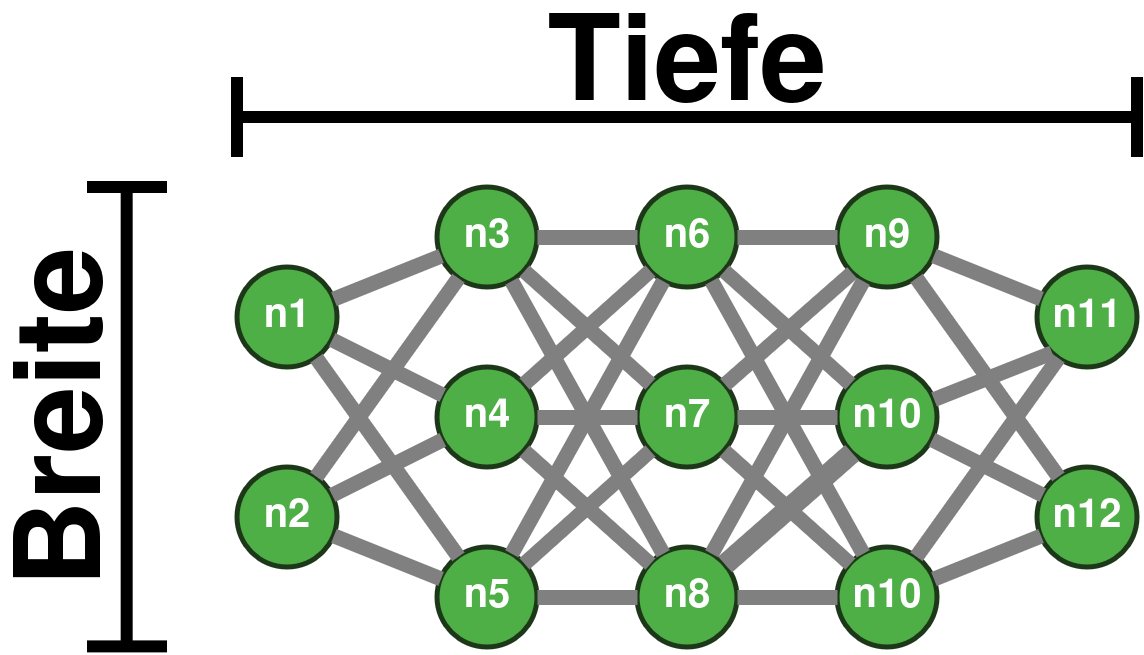

The diagram above was exported from draw.io. Its source (the exported page's mxGraphModel, read from the mxfile embedded in the PNG):
<mxGraphModel dx="3206" dy="1931" grid="1" gridSize="10" guides="1" tooltips="1" connect="1" arrows="1" fold="1" page="1" pageScale="1" pageWidth="850" pageHeight="1100" math="0" shadow="0">
  <root>
    <mxCell id="0" />
    <mxCell id="1" parent="0" />
    <mxCell id="2" parent="1" style="ellipse;whiteSpace=wrap;html=1;aspect=fixed;strokeColor=light-dark(#FFFFFF,#1D3818);fillColor=light-dark(#FFFFFF,#4EAF47);fontSize=40;fontStyle=1;strokeWidth=5;" value="n1" vertex="1">
      <mxGeometry height="100" width="100" x="6030" y="3270" as="geometry" />
    </mxCell>
    <mxCell id="3" parent="1" style="ellipse;whiteSpace=wrap;html=1;aspect=fixed;strokeColor=light-dark(#FFFFFF,#1D3818);fillColor=light-dark(#FFFFFF,#4EAF47);fontSize=40;fontStyle=1;strokeWidth=5;" value="n2" vertex="1">
      <mxGeometry height="100" width="100" x="6030" y="3470" as="geometry" />
    </mxCell>
    <mxCell id="4" parent="1" style="ellipse;whiteSpace=wrap;html=1;aspect=fixed;strokeColor=light-dark(#FFFFFF,#1D3818);fillColor=light-dark(#FFFFFF,#4EAF47);fontSize=40;fontStyle=1;strokeWidth=5;" value="n3" vertex="1">
      <mxGeometry height="100" width="100" x="6230" y="3190" as="geometry" />
    </mxCell>
    <mxCell id="5" parent="1" style="ellipse;whiteSpace=wrap;html=1;aspect=fixed;strokeColor=light-dark(#FFFFFF,#1D3818);fillColor=light-dark(#FFFFFF,#4EAF47);fontSize=40;fontStyle=1;strokeWidth=5;" value="n4" vertex="1">
      <mxGeometry height="100" width="100" x="6230" y="3370" as="geometry" />
    </mxCell>
    <mxCell id="6" parent="1" style="ellipse;whiteSpace=wrap;html=1;aspect=fixed;strokeColor=light-dark(#FFFFFF,#1D3818);fillColor=light-dark(#FFFFFF,#4EAF47);fontSize=40;fontStyle=1;strokeWidth=5;" value="n5" vertex="1">
      <mxGeometry height="100" width="100" x="6230" y="3550" as="geometry" />
    </mxCell>
    <mxCell id="7" parent="1" style="ellipse;whiteSpace=wrap;html=1;aspect=fixed;strokeColor=light-dark(#FFFFFF,#1D3818);fillColor=light-dark(#FFFFFF,#4EAF47);fontSize=40;fontStyle=1;strokeWidth=5;" value="n6" vertex="1">
      <mxGeometry height="100" width="100" x="6430" y="3190" as="geometry" />
    </mxCell>
    <mxCell id="8" parent="1" style="ellipse;whiteSpace=wrap;html=1;aspect=fixed;strokeColor=light-dark(#FFFFFF,#1D3818);fillColor=light-dark(#FFFFFF,#4EAF47);fontSize=40;fontStyle=1;strokeWidth=5;" value="n7" vertex="1">
      <mxGeometry height="100" width="100" x="6430" y="3370" as="geometry" />
    </mxCell>
    <mxCell id="9" parent="1" style="ellipse;whiteSpace=wrap;html=1;aspect=fixed;strokeColor=light-dark(#FFFFFF,#1D3818);fillColor=light-dark(#FFFFFF,#4EAF47);fontSize=40;fontStyle=1;strokeWidth=5;" value="n8" vertex="1">
      <mxGeometry height="100" width="100" x="6430" y="3550" as="geometry" />
    </mxCell>
    <mxCell id="10" parent="1" style="ellipse;whiteSpace=wrap;html=1;aspect=fixed;strokeColor=light-dark(#FFFFFF,#1D3818);fillColor=light-dark(#FFFFFF,#4EAF47);fontSize=40;fontStyle=1;strokeWidth=5;" value="n9" vertex="1">
      <mxGeometry height="100" width="100" x="6630" y="3190" as="geometry" />
    </mxCell>
    <mxCell id="11" parent="1" style="ellipse;whiteSpace=wrap;html=1;aspect=fixed;strokeColor=light-dark(#FFFFFF,#1D3818);fillColor=light-dark(#FFFFFF,#4EAF47);fontSize=40;fontStyle=1;strokeWidth=5;" value="n10" vertex="1">
      <mxGeometry height="100" width="100" x="6630" y="3370" as="geometry" />
    </mxCell>
    <mxCell id="12" parent="1" style="ellipse;whiteSpace=wrap;html=1;aspect=fixed;strokeColor=light-dark(#FFFFFF,#1D3818);fillColor=light-dark(#FFFFFF,#4EAF47);fontSize=40;fontStyle=1;strokeWidth=5;" value="n10" vertex="1">
      <mxGeometry height="100" width="100" x="6630" y="3550" as="geometry" />
    </mxCell>
    <mxCell id="13" parent="1" style="ellipse;whiteSpace=wrap;html=1;aspect=fixed;strokeColor=light-dark(#FFFFFF,#1D3818);fillColor=light-dark(#FFFFFF,#4EAF47);fontSize=40;fontStyle=1;strokeWidth=5;" value="n11" vertex="1">
      <mxGeometry height="100" width="100" x="6830" y="3270" as="geometry" />
    </mxCell>
    <mxCell id="14" parent="1" style="ellipse;whiteSpace=wrap;html=1;aspect=fixed;strokeColor=light-dark(#FFFFFF,#1D3818);fillColor=light-dark(#FFFFFF,#4EAF47);fontSize=40;fontStyle=1;strokeWidth=5;" value="n12" vertex="1">
      <mxGeometry height="100" width="100" x="6830" y="3470" as="geometry" />
    </mxCell>
    <mxCell id="15" edge="1" parent="1" style="endArrow=none;html=1;rounded=0;strokeWidth=12;strokeColor=light-dark(#000000,#000000);" value="">
      <mxGeometry height="50" relative="1" width="50" as="geometry">
        <mxPoint x="6030" y="3120" as="sourcePoint" />
        <mxPoint x="6930" y="3120" as="targetPoint" />
      </mxGeometry>
    </mxCell>
    <mxCell id="16" edge="1" parent="1" source="2" style="endArrow=none;html=1;rounded=0;strokeColor=light-dark(#000000,#808080);strokeWidth=15;fontSize=40;fontStyle=1" target="4" value="">
      <mxGeometry height="50" relative="1" width="50" as="geometry">
        <Array as="points" />
        <mxPoint x="5140" y="2650" as="sourcePoint" />
        <mxPoint x="5780" y="2950" as="targetPoint" />
      </mxGeometry>
    </mxCell>
    <mxCell id="17" edge="1" parent="1" source="2" style="endArrow=none;html=1;rounded=0;strokeColor=light-dark(#000000,#808080);strokeWidth=15;fontSize=40;fontStyle=1" target="5" value="">
      <mxGeometry height="50" relative="1" width="50" as="geometry">
        <Array as="points" />
        <mxPoint x="6137" y="3312" as="sourcePoint" />
        <mxPoint x="6244" y="3269" as="targetPoint" />
      </mxGeometry>
    </mxCell>
    <mxCell id="18" edge="1" parent="1" source="3" style="endArrow=none;html=1;rounded=0;strokeColor=light-dark(#000000,#808080);strokeWidth=15;fontSize=40;fontStyle=1" target="5" value="">
      <mxGeometry height="50" relative="1" width="50" as="geometry">
        <Array as="points" />
        <mxPoint x="6135" y="3352" as="sourcePoint" />
        <mxPoint x="6245" y="3408" as="targetPoint" />
      </mxGeometry>
    </mxCell>
    <mxCell id="19" edge="1" parent="1" source="3" style="endArrow=none;html=1;rounded=0;strokeColor=light-dark(#000000,#808080);strokeWidth=15;fontSize=40;fontStyle=1" target="6" value="">
      <mxGeometry height="50" relative="1" width="50" as="geometry">
        <Array as="points" />
        <mxPoint x="6135" y="3508" as="sourcePoint" />
        <mxPoint x="6245" y="3452" as="targetPoint" />
      </mxGeometry>
    </mxCell>
    <mxCell id="20" edge="1" parent="1" source="6" style="endArrow=none;html=1;rounded=0;strokeColor=light-dark(#000000,#808080);strokeWidth=15;fontSize=40;fontStyle=1" target="8" value="">
      <mxGeometry height="50" relative="1" width="50" as="geometry">
        <Array as="points" />
        <mxPoint x="6322" y="3638" as="sourcePoint" />
        <mxPoint x="6429" y="3681" as="targetPoint" />
      </mxGeometry>
    </mxCell>
    <mxCell id="21" edge="1" parent="1" source="5" style="endArrow=none;html=1;rounded=0;strokeColor=light-dark(#000000,#808080);strokeWidth=15;fontSize=40;fontStyle=1" target="8" value="">
      <mxGeometry height="50" relative="1" width="50" as="geometry">
        <Array as="points" />
        <mxPoint x="6320" y="3442" as="sourcePoint" />
        <mxPoint x="6430" y="3498" as="targetPoint" />
      </mxGeometry>
    </mxCell>
    <mxCell id="22" edge="1" parent="1" source="5" style="endArrow=none;html=1;rounded=0;strokeColor=light-dark(#000000,#808080);strokeWidth=15;fontSize=40;fontStyle=1" target="7" value="">
      <mxGeometry height="50" relative="1" width="50" as="geometry">
        <Array as="points" />
        <mxPoint x="6322" y="3402" as="sourcePoint" />
        <mxPoint x="6429" y="3359" as="targetPoint" />
      </mxGeometry>
    </mxCell>
    <mxCell id="23" edge="1" parent="1" source="5" style="endArrow=none;html=1;rounded=0;strokeColor=light-dark(#000000,#808080);strokeWidth=15;fontSize=40;fontStyle=1" target="9" value="">
      <mxGeometry height="50" relative="1" width="50" as="geometry">
        <Array as="points" />
        <mxPoint x="6320" y="3598" as="sourcePoint" />
        <mxPoint x="6430" y="3542" as="targetPoint" />
      </mxGeometry>
    </mxCell>
    <mxCell id="24" edge="1" parent="1" source="9" style="endArrow=none;html=1;rounded=0;strokeColor=light-dark(#000000,#808080);strokeWidth=21;fontSize=40;fontStyle=1;entryX=0;entryY=1;entryDx=0;entryDy=0;" target="11" value="">
      <mxGeometry height="50" relative="1" width="50" as="geometry">
        <Array as="points" />
        <mxPoint x="6530" y="3594" as="sourcePoint" />
        <mxPoint x="6656" y="3480" as="targetPoint" />
      </mxGeometry>
    </mxCell>
    <mxCell id="25" edge="1" parent="1" source="8" style="endArrow=none;html=1;rounded=0;strokeColor=light-dark(#000000,#808080);strokeWidth=15;fontSize=40;fontStyle=1" target="11" value="">
      <mxGeometry height="50" relative="1" width="50" as="geometry">
        <Array as="points" />
        <mxPoint x="6543" y="3447" as="sourcePoint" />
        <mxPoint x="6643" y="3447" as="targetPoint" />
      </mxGeometry>
    </mxCell>
    <mxCell id="26" edge="1" parent="1" source="8" style="endArrow=none;html=1;rounded=0;strokeColor=light-dark(#000000,#808080);strokeWidth=15;fontSize=40;fontStyle=1;entryX=0;entryY=1;entryDx=0;entryDy=0;" target="10" value="">
      <mxGeometry height="50" relative="1" width="50" as="geometry">
        <Array as="points" />
        <mxPoint x="6530" y="3414" as="sourcePoint" />
        <mxPoint x="6656" y="3300" as="targetPoint" />
      </mxGeometry>
    </mxCell>
    <mxCell id="27" edge="1" parent="1" source="8" style="endArrow=none;html=1;rounded=0;strokeColor=light-dark(#000000,#808080);strokeWidth=15;fontSize=40;fontStyle=1" target="12" value="">
      <mxGeometry height="50" relative="1" width="50" as="geometry">
        <Array as="points" />
        <mxPoint x="6530" y="3480" as="sourcePoint" />
        <mxPoint x="6656" y="3594" as="targetPoint" />
      </mxGeometry>
    </mxCell>
    <mxCell id="28" edge="1" parent="1" source="12" style="endArrow=none;html=1;rounded=0;strokeColor=light-dark(#000000,#808080);strokeWidth=15;fontSize=40;fontStyle=1;" target="14" value="">
      <mxGeometry height="50" relative="1" width="50" as="geometry">
        <Array as="points" />
        <mxPoint x="6703" y="3582" as="sourcePoint" />
        <mxPoint x="6830" y="3470" as="targetPoint" />
      </mxGeometry>
    </mxCell>
    <mxCell id="29" edge="1" parent="1" source="11" style="endArrow=none;html=1;rounded=0;strokeColor=light-dark(#000000,#808080);strokeWidth=15;fontSize=40;fontStyle=1;entryX=0;entryY=1;entryDx=0;entryDy=0;" target="13" value="">
      <mxGeometry height="50" relative="1" width="50" as="geometry">
        <Array as="points" />
        <mxPoint x="6715" y="3435" as="sourcePoint" />
        <mxPoint x="6815" y="3435" as="targetPoint" />
      </mxGeometry>
    </mxCell>
    <mxCell id="30" edge="1" parent="1" source="10" style="endArrow=none;html=1;rounded=0;strokeColor=light-dark(#000000,#808080);strokeWidth=15;fontSize=40;fontStyle=1;" target="13" value="">
      <mxGeometry height="50" relative="1" width="50" as="geometry">
        <Array as="points" />
        <mxPoint x="6703" y="3402" as="sourcePoint" />
        <mxPoint x="6830" y="3290" as="targetPoint" />
      </mxGeometry>
    </mxCell>
    <mxCell id="31" edge="1" parent="1" source="11" style="endArrow=none;html=1;rounded=0;strokeColor=light-dark(#000000,#808080);strokeWidth=15;fontSize=40;fontStyle=1" target="14" value="">
      <mxGeometry height="50" relative="1" width="50" as="geometry">
        <Array as="points" />
        <mxPoint x="6702" y="3468" as="sourcePoint" />
        <mxPoint x="6828" y="3582" as="targetPoint" />
      </mxGeometry>
    </mxCell>
    <mxCell id="32" edge="1" parent="1" source="10" style="endArrow=none;html=1;rounded=0;strokeColor=light-dark(#000000,#808080);strokeWidth=15;fontSize=40;fontStyle=1;" target="14" value="">
      <mxGeometry height="50" relative="1" width="50" as="geometry">
        <Array as="points" />
        <mxPoint x="6737" y="3592" as="sourcePoint" />
        <mxPoint x="6844" y="3549" as="targetPoint" />
      </mxGeometry>
    </mxCell>
    <mxCell id="33" edge="1" parent="1" source="4" style="endArrow=none;html=1;rounded=0;strokeColor=light-dark(#000000,#808080);strokeWidth=15;fontSize=40;fontStyle=1;" target="7" value="">
      <mxGeometry height="50" relative="1" width="50" as="geometry">
        <Array as="points" />
        <mxPoint x="6737" y="3412" as="sourcePoint" />
        <mxPoint x="6855" y="3365" as="targetPoint" />
      </mxGeometry>
    </mxCell>
    <mxCell id="34" edge="1" parent="1" source="7" style="endArrow=none;html=1;rounded=0;strokeColor=light-dark(#000000,#808080);strokeWidth=15;fontSize=40;fontStyle=1;" target="10" value="">
      <mxGeometry height="50" relative="1" width="50" as="geometry">
        <Array as="points" />
        <mxPoint x="6737" y="3268" as="sourcePoint" />
        <mxPoint x="6844" y="3311" as="targetPoint" />
      </mxGeometry>
    </mxCell>
    <mxCell id="35" edge="1" parent="1" source="12" style="endArrow=none;html=1;rounded=0;strokeColor=light-dark(#000000,#808080);strokeWidth=15;fontSize=40;fontStyle=1" target="13" value="">
      <mxGeometry height="50" relative="1" width="50" as="geometry">
        <Array as="points" />
        <mxPoint x="6735" y="3452" as="sourcePoint" />
        <mxPoint x="6845" y="3508" as="targetPoint" />
      </mxGeometry>
    </mxCell>
    <mxCell id="36" edge="1" parent="1" source="9" style="endArrow=none;html=1;rounded=0;strokeColor=light-dark(#000000,#808080);strokeWidth=15;fontSize=40;fontStyle=1;" target="12" value="">
      <mxGeometry height="50" relative="1" width="50" as="geometry">
        <Array as="points" />
        <mxPoint x="6760" y="2910.5" as="sourcePoint" />
        <mxPoint x="6867" y="2953.5" as="targetPoint" />
      </mxGeometry>
    </mxCell>
    <mxCell id="37" edge="1" parent="1" source="7" style="endArrow=none;html=1;rounded=0;strokeColor=light-dark(#000000,#808080);strokeWidth=15;fontSize=40;fontStyle=1;" target="11" value="">
      <mxGeometry height="50" relative="1" width="50" as="geometry">
        <Array as="points" />
        <mxPoint x="6563" y="2892.5" as="sourcePoint" />
        <mxPoint x="6663" y="2892.5" as="targetPoint" />
      </mxGeometry>
    </mxCell>
    <mxCell id="38" edge="1" parent="1" source="4" style="endArrow=none;html=1;rounded=0;strokeColor=light-dark(#000000,#808080);strokeWidth=15;fontSize=40;fontStyle=1" target="8" value="">
      <mxGeometry height="50" relative="1" width="50" as="geometry">
        <Array as="points" />
        <mxPoint x="6350" y="3039.5" as="sourcePoint" />
        <mxPoint x="6476" y="2925.5" as="targetPoint" />
      </mxGeometry>
    </mxCell>
    <mxCell id="39" edge="1" parent="1" source="7" style="endArrow=none;html=1;rounded=0;strokeColor=light-dark(#000000,#808080);strokeWidth=15;fontSize=40;fontStyle=1;" target="12" value="">
      <mxGeometry height="50" relative="1" width="50" as="geometry">
        <Array as="points" />
        <mxPoint x="6853" y="3184.74" as="sourcePoint" />
        <mxPoint x="6953" y="3184.74" as="targetPoint" />
      </mxGeometry>
    </mxCell>
    <mxCell id="40" edge="1" parent="1" source="6" style="endArrow=none;html=1;rounded=0;strokeColor=light-dark(#000000,#808080);strokeWidth=15;fontSize=40;fontStyle=1;" target="7" value="">
      <mxGeometry height="50" relative="1" width="50" as="geometry">
        <Array as="points" />
        <mxPoint x="6840" y="2857.74" as="sourcePoint" />
        <mxPoint x="6966" y="2971.74" as="targetPoint" />
      </mxGeometry>
    </mxCell>
    <mxCell id="41" edge="1" parent="1" source="4" style="endArrow=none;html=1;rounded=0;strokeColor=light-dark(#000000,#808080);strokeWidth=15;fontSize=40;fontStyle=1" target="9" value="">
      <mxGeometry height="50" relative="1" width="50" as="geometry">
        <Array as="points" />
        <mxPoint x="6640" y="2857.74" as="sourcePoint" />
        <mxPoint x="6766" y="2971.74" as="targetPoint" />
      </mxGeometry>
    </mxCell>
    <mxCell id="42" edge="1" parent="1" source="3" style="endArrow=none;html=1;rounded=0;strokeColor=light-dark(#000000,#808080);strokeWidth=15;fontSize=40;fontStyle=1;" target="4" value="">
      <mxGeometry height="50" relative="1" width="50" as="geometry">
        <Array as="points" />
        <mxPoint x="6862" y="2831.24" as="sourcePoint" />
        <mxPoint x="7014" y="3103.24" as="targetPoint" />
      </mxGeometry>
    </mxCell>
    <mxCell id="43" edge="1" parent="1" source="6" style="endArrow=none;html=1;rounded=0;strokeColor=light-dark(#000000,#808080);strokeWidth=15;fontSize=40;fontStyle=1;" target="9" value="">
      <mxGeometry height="50" relative="1" width="50" as="geometry">
        <Array as="points" />
        <mxPoint x="6660" y="3102.24" as="sourcePoint" />
        <mxPoint x="6801" y="2809.24" as="targetPoint" />
      </mxGeometry>
    </mxCell>
    <mxCell id="44" edge="1" parent="1" source="9" style="endArrow=none;html=1;rounded=0;strokeColor=light-dark(#000000,#808080);strokeWidth=15;fontSize=40;fontStyle=1" target="10" value="">
      <mxGeometry height="50" relative="1" width="50" as="geometry">
        <Array as="points" />
        <mxPoint x="6662" y="2831.24" as="sourcePoint" />
        <mxPoint x="6814" y="3103.24" as="targetPoint" />
      </mxGeometry>
    </mxCell>
    <mxCell id="45" edge="1" parent="1" source="2" style="endArrow=none;html=1;rounded=0;strokeColor=light-dark(#000000,#808080);strokeWidth=15;fontSize=40;fontStyle=1;" target="6" value="">
      <mxGeometry height="50" relative="1" width="50" as="geometry">
        <Array as="points" />
        <mxPoint x="6119" y="3489" as="sourcePoint" />
        <mxPoint x="6261" y="3291" as="targetPoint" />
      </mxGeometry>
    </mxCell>
    <mxCell id="46" edge="1" parent="1" style="endArrow=none;html=1;rounded=0;strokeWidth=12;strokeColor=light-dark(#000000,#000000);" value="">
      <mxGeometry height="50" relative="1" width="50" as="geometry">
        <mxPoint x="5919.67" y="3190" as="sourcePoint" />
        <mxPoint x="5919.67" y="3650" as="targetPoint" />
      </mxGeometry>
    </mxCell>
    <mxCell id="47" edge="1" parent="1" style="endArrow=none;html=1;rounded=0;strokeWidth=12;strokeColor=light-dark(#000000,#000000);" value="">
      <mxGeometry height="50" relative="1" width="50" as="geometry">
        <mxPoint x="6030" y="3080" as="sourcePoint" />
        <mxPoint x="6030" y="3160" as="targetPoint" />
      </mxGeometry>
    </mxCell>
    <mxCell id="48" edge="1" parent="1" style="endArrow=none;html=1;rounded=0;strokeWidth=12;strokeColor=light-dark(#000000,#000000);" value="">
      <mxGeometry height="50" relative="1" width="50" as="geometry">
        <mxPoint x="5960" y="3190" as="sourcePoint" />
        <mxPoint x="5880" y="3190" as="targetPoint" />
      </mxGeometry>
    </mxCell>
    <mxCell id="49" edge="1" parent="1" style="endArrow=none;html=1;rounded=0;strokeWidth=12;strokeColor=light-dark(#000000,#000000);" value="">
      <mxGeometry height="50" relative="1" width="50" as="geometry">
        <mxPoint x="5960" y="3649.39" as="sourcePoint" />
        <mxPoint x="5880" y="3649.39" as="targetPoint" />
      </mxGeometry>
    </mxCell>
    <mxCell id="50" edge="1" parent="1" style="endArrow=none;html=1;rounded=0;strokeWidth=12;strokeColor=light-dark(#000000,#000000);" value="">
      <mxGeometry height="50" relative="1" width="50" as="geometry">
        <mxPoint x="6930" y="3160" as="sourcePoint" />
        <mxPoint x="6930" y="3080" as="targetPoint" />
      </mxGeometry>
    </mxCell>
    <mxCell id="51" parent="1" style="text;html=1;whiteSpace=wrap;strokeColor=none;fillColor=none;align=center;verticalAlign=middle;rounded=0;fontSize=120;fontStyle=1;fontColor=light-dark(#000000,#000000);" value="Tiefe" vertex="1">
      <mxGeometry height="82.5" width="190" x="6385" y="3033.5" as="geometry" />
    </mxCell>
    <mxCell id="52" parent="1" style="text;html=1;whiteSpace=wrap;strokeColor=none;fillColor=none;align=center;verticalAlign=middle;rounded=0;fontSize=120;fontStyle=1;fontColor=light-dark(#000000,#000000);rotation=-90;" value="Breite" vertex="1">
      <mxGeometry height="82.5" width="190" x="5770" y="3378.75" as="geometry" />
    </mxCell>
  </root>
</mxGraphModel>